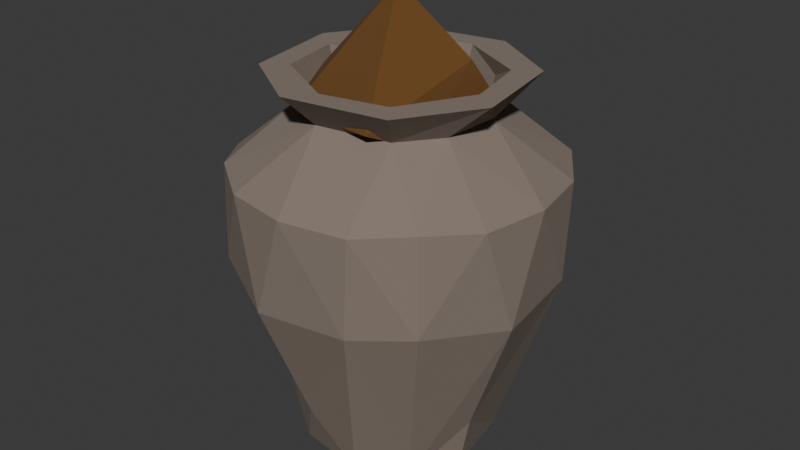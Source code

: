 # Source: big_pot_sumac.blend  (saved by Blender 4.2.66; exported with 4.5.12 LTS)
import bpy
from mathutils import Matrix  # noqa: F401  (used for matrix-valued properties, if any)

bpy.ops.wm.read_factory_settings(use_empty=True)
scene = bpy.context.scene
scene.name = 'Scene'

# ---- collections
col_collection = bpy.data.collections.new('Collection'); scene.collection.children.link(col_collection)

# ---- materials (node trees are filled in below, after node groups)
mat_pot3 = bpy.data.materials.new('pot3')
mat_pot3.alpha_threshold = 0.0
mat_pot3.use_transparent_shadow = False
mat_pot3.roughness = 0.5
mat_pot3.line_color = (0.0, 0.0, 0.0, 1.0)
mat_sumac = bpy.data.materials.new('sumac')

# ---- material node trees
mat_pot3.use_nodes = True; mat_pot3.node_tree.nodes.clear()
_N = mat_pot3.node_tree.nodes; _L = mat_pot3.node_tree.links
n0 = _N.new('ShaderNodeOutputMaterial'); n0.name = 'Material Output'; n0.location = (300, 300)
n1 = _N.new('ShaderNodeBsdfPrincipled'); n1.name = 'Principled BSDF'; n1.location = (10, 300)
n1.inputs[0].default_value = (0.239, 0.1914, 0.1576, 1.0)
n1.inputs[2].default_value = 1.0
n1.inputs[3].default_value = 1.45
_L.new(n1.outputs[0], n0.inputs[0])
n0.is_active_output = True
mat_sumac.use_nodes = True; mat_sumac.node_tree.nodes.clear()
_N = mat_sumac.node_tree.nodes; _L = mat_sumac.node_tree.links
n0 = _N.new('ShaderNodeBsdfPrincipled'); n0.name = 'Principled BSDF'; n0.location = (10, 300)
n0.inputs[0].default_value = (0.135, 0.05821, 0.01178, 1.0)
n0.inputs[2].default_value = 1.0
n1 = _N.new('ShaderNodeOutputMaterial'); n1.name = 'Material Output'; n1.location = (300, 300)
_L.new(n0.outputs[0], n1.inputs[0])
n1.is_active_output = True

# ---- world
world_world = bpy.data.worlds.new('World'); scene.world = world_world
world_world.use_nodes = True; world_world.node_tree.nodes.clear()
_N = world_world.node_tree.nodes; _L = world_world.node_tree.links
n0 = _N.new('ShaderNodeOutputWorld'); n0.name = 'World Output'; n0.location = (300, 300)
n1 = _N.new('ShaderNodeBackground'); n1.name = 'Background'; n1.location = (10, 300)
n1.inputs[0].default_value = (0.05088, 0.05088, 0.05088, 1.0)
_L.new(n1.outputs[0], n0.inputs[0])
n0.is_active_output = True
world_world.color = (0.05088, 0.05088, 0.05088)
world_world.sun_shadow_jitter_overblur = 0.0

# ---- meshes
me_cube = bpy.data.meshes.new('Cube')
me_cube.from_pydata([(-0.8352, -0.8352, -0.0214), (-1.483, -1.483, 1.631), (-0.8352, 0.8352, -0.0214), (-1.483, 1.483, 1.631), (0.8352, -0.8352, -0.0214), (1.483, -1.483, 1.631), (0.8352, 0.8352, -0.0214), (1.483, 1.483, 1.631), (-0.9533, -0.9533, 0.6127), (-0.9533, 0.9533, 0.6127), (0.9533, 0.9533, 0.6127), (0.9533, -0.9533, 0.6127), (-0.5804, -0.5804, 2.838), (-0.5804, 0.5804, 2.838), (0.5804, 0.5804, 2.838), (0.5804, -0.5804, 2.838), (-1.493, -1.493, 2.57), (-1.493, 1.493, 2.57), (1.493, 1.493, 2.57), (1.493, -1.493, 2.57), (-0.7526, -0.7526, 3.222), (-0.7526, 0.7526, 3.222), (0.7526, 0.7526, 3.222), (0.7526, -0.7526, 3.222), (-1.154, -1.154, 3.122), (-1.154, 1.154, 3.122), (1.154, 1.154, 3.122), (1.154, -1.154, 3.122), (-0.154, -0.154, -0.008912), (-0.154, 0.154, -0.008912), (0.154, 0.154, -0.008912), (0.154, -0.154, -0.008912), (-1.018, -1.018, 3.177), (-1.018, 1.018, 3.177), (1.018, 1.018, 3.177), (1.018, -1.018, 3.177), (-0.8484, 0.8484, 0.04297), (0.8484, 0.8484, 0.04297), (0.8484, -0.8484, 0.04297), (-0.8484, -0.8484, 0.04297)], [], [(8, 1, 3, 9), (9, 3, 7, 10), (10, 7, 5, 11), (11, 5, 1, 8), (2, 6, 4, 0), (3, 1, 16, 17), (38, 11, 8, 39), (37, 10, 11, 38), (36, 9, 10, 37), (39, 8, 9, 36), (14, 13, 25, 26), (1, 5, 19, 16), (7, 3, 17, 18), (5, 7, 18, 19), (12, 13, 17, 16), (13, 14, 18, 17), (14, 15, 19, 18), (15, 12, 16, 19), (20, 23, 31, 28), (15, 14, 26, 27), (13, 12, 24, 25), (12, 15, 27, 24), (32, 33, 25, 24), (33, 34, 26, 25), (34, 35, 27, 26), (35, 32, 24, 27), (30, 29, 28, 31), (22, 21, 29, 30), (23, 22, 30, 31), (21, 20, 28, 29), (23, 20, 32, 35), (22, 23, 35, 34), (21, 22, 34, 33), (20, 21, 33, 32), (0, 39, 36, 2), (2, 36, 37, 6), (6, 37, 38, 4), (4, 38, 39, 0)])
_uv = me_cube.uv_layers.new(name='UVMap')
_uv.uv.foreach_set('vector', [0.4762, 0.0, 0.625, 0.0, 0.625, 0.25, 0.4762, 0.25, 0.4762, 0.25, 0.625, 0.25, 0.625, 0.5, 0.4762, 0.5, 0.4762, 0.5, 0.625, 0.5, 0.625, 0.75, 0.4762, 0.75, 0.4762, 0.75, 0.625, 0.75, 0.625, 1.0, 0.4762, 1.0, 0.125, 0.5, 0.375, 0.5, 0.375, 0.75, 0.125, 0.75, 0.625, 0.25, 0.625, 0.0, 0.625, 0.0, 0.625, 0.25, 0.3885, 0.75, 0.4762, 0.75, 0.4762, 1.0, 0.3885, 1.0, 0.3885, 0.5, 0.4762, 0.5, 0.4762, 0.75, 0.3885, 0.75, 0.3885, 0.25, 0.4762, 0.25, 0.4762, 0.5, 0.3885, 0.5, 0.3885, 0.0, 0.4762, 0.0, 0.4762, 0.25, 0.3885, 0.25, 0.6958, 0.5708, 0.8042, 0.5708, 0.8042, 0.5708, 0.6958, 0.5708, 0.625, 1.0, 0.625, 0.75, 0.625, 0.75, 0.625, 1.0, 0.625, 0.5, 0.625, 0.25, 0.625, 0.25, 0.625, 0.5, 0.625, 0.75, 0.625, 0.5, 0.625, 0.5, 0.625, 0.75, 0.8042, 0.6792, 0.8042, 0.5708, 0.875, 0.5, 0.875, 0.75, 0.8042, 0.5708, 0.6958, 0.5708, 0.625, 0.5, 0.875, 0.5, 0.6958, 0.5708, 0.6958, 0.6792, 0.625, 0.75, 0.625, 0.5, 0.6958, 0.6792, 0.8042, 0.6792, 0.875, 0.75, 0.625, 0.75, 0.7567, 0.6317, 0.7433, 0.6317, 0.7433, 0.6317, 0.7567, 0.6317, 0.6958, 0.6792, 0.6958, 0.5708, 0.6958, 0.5708, 0.6958, 0.6792, 0.8042, 0.5708, 0.8042, 0.6792, 0.8042, 0.6792, 0.8042, 0.5708, 0.8042, 0.6792, 0.6958, 0.6792, 0.6958, 0.6792, 0.8042, 0.6792, 0.7968, 0.6718, 0.7968, 0.5782, 0.8042, 0.5708, 0.8042, 0.6792, 0.7968, 0.5782, 0.7032, 0.5782, 0.6958, 0.5708, 0.8042, 0.5708, 0.7032, 0.5782, 0.7032, 0.6718, 0.6958, 0.6792, 0.6958, 0.5708, 0.7032, 0.6718, 0.7968, 0.6718, 0.8042, 0.6792, 0.6958, 0.6792, 0.7433, 0.6183, 0.7567, 0.6183, 0.7567, 0.6317, 0.7433, 0.6317, 0.7433, 0.6183, 0.7567, 0.6183, 0.7567, 0.6183, 0.7433, 0.6183, 0.7433, 0.6317, 0.7433, 0.6183, 0.7433, 0.6183, 0.7433, 0.6317, 0.7567, 0.6183, 0.7567, 0.6317, 0.7567, 0.6317, 0.7567, 0.6183, 0.7433, 0.6317, 0.7567, 0.6317, 0.7968, 0.6718, 0.7032, 0.6718, 0.7433, 0.6183, 0.7433, 0.6317, 0.7032, 0.6718, 0.7032, 0.5782, 0.7567, 0.6183, 0.7433, 0.6183, 0.7032, 0.5782, 0.7968, 0.5782, 0.7567, 0.6317, 0.7567, 0.6183, 0.7968, 0.5782, 0.7968, 0.6718, 0.375, 0.0, 0.3885, 0.0, 0.3885, 0.25, 0.375, 0.25, 0.375, 0.25, 0.3885, 0.25, 0.3885, 0.5, 0.375, 0.5, 0.375, 0.5, 0.3885, 0.5, 0.3885, 0.75, 0.375, 0.75, 0.375, 0.75, 0.3885, 0.75, 0.3885, 1.0, 0.375, 1.0])
me_cube.materials.append(mat_pot3)
me_cube.update()
me_cube_003 = bpy.data.meshes.new('Cube.003')
me_cube_003.from_pydata([(-0.5911, -0.5911, 15.68), (-0.06446, -0.06446, 21.79), (-0.5911, 0.5911, 15.68), (-0.06446, 0.06446, 21.79), (0.5911, -0.5911, 15.68), (0.06446, -0.06446, 21.79), (0.5911, 0.5911, 15.68), (0.06446, 0.06446, 21.79), (-0.5911, -0.5911, 15.93), (-0.5911, 0.5911, 15.93), (0.5911, 0.5911, 15.93), (0.5911, -0.5911, 15.93), (-1.0, -1.0, 16.66), (-1.0, 1.0, 16.66), (1.0, 1.0, 16.66), (1.0, -1.0, 16.66)], [], [(8, 12, 13, 9), (9, 13, 14, 10), (10, 14, 15, 11), (11, 15, 12, 8), (2, 6, 4, 0), (7, 3, 1, 5), (4, 11, 8, 0), (6, 10, 11, 4), (2, 9, 10, 6), (0, 8, 9, 2), (1, 3, 13, 12), (3, 7, 14, 13), (7, 5, 15, 14), (5, 1, 12, 15)])
_uv = me_cube_003.uv_layers.new(name='UVMap')
_uv.uv.foreach_set('vector', [0.4269, 0.0, 0.5607, 0.0, 0.5607, 0.25, 0.4269, 0.25, 0.4269, 0.25, 0.5607, 0.25, 0.5607, 0.5, 0.4269, 0.5, 0.4269, 0.5, 0.5607, 0.5, 0.5607, 0.75, 0.4269, 0.75, 0.4269, 0.75, 0.5607, 0.75, 0.5607, 1.0, 0.4269, 1.0, 0.125, 0.5, 0.375, 0.5, 0.375, 0.75, 0.125, 0.75, 0.7419, 0.6169, 0.7581, 0.6169, 0.7581, 0.6331, 0.7419, 0.6331, 0.375, 0.75, 0.4269, 0.75, 0.4269, 1.0, 0.375, 1.0, 0.375, 0.5, 0.4269, 0.5, 0.4269, 0.75, 0.375, 0.75, 0.375, 0.25, 0.4269, 0.25, 0.4269, 0.5, 0.375, 0.5, 0.375, 0.0, 0.4269, 0.0, 0.4269, 0.25, 0.375, 0.25, 0.7581, 0.6331, 0.7581, 0.6169, 0.875, 0.5, 0.875, 0.75, 0.7581, 0.6169, 0.7419, 0.6169, 0.5607, 0.5, 0.875, 0.5, 0.7419, 0.6169, 0.7419, 0.6331, 0.5607, 0.75, 0.5607, 0.5, 0.7419, 0.6331, 0.7581, 0.6331, 0.875, 0.75, 0.5607, 0.75])
me_cube_003.materials.append(mat_sumac)
me_cube_003.update()

# ---- objects
ob_cube = bpy.data.objects.new('Cube', me_cube)
ob_cube_001 = bpy.data.objects.new('Cube.001', me_cube_003)

# ---- transforms, parenting, visibility, modifiers, constraints
ob_cube.location = (0.0, 0.0, 0.0)
ob_cube.scale = (0.2579, 0.2579, 0.2579)
_m = ob_cube.modifiers.new('Subdivision', 'SUBSURF')
_m.levels = 3
_m = ob_cube.modifiers.new('Decimate', 'DECIMATE')
_m.ratio = 0.1224
ob_cube_001.parent = ob_cube
ob_cube_001.matrix_parent_inverse = Matrix(((3.877, -0.0, 0.0, -0.0), (-0.0, 3.877, -0.0, 0.0), (0.0, -0.0, 3.877, -0.0), (-0.0, 0.0, -0.0, 1.0)))
ob_cube_001.location = (0.0, 0.0, 0.0)
ob_cube_001.scale = (0.2563, 0.2563, 0.045)
_m = ob_cube_001.modifiers.new('Subdivision', 'SUBSURF')
_m.levels = 3
_m = ob_cube_001.modifiers.new('Decimate', 'DECIMATE')
_m.ratio = 0.04082

# ---- collection membership
col_collection.objects.link(ob_cube)
col_collection.objects.link(ob_cube_001)

# ---- scene / render settings (as saved in the file)
scene.frame_start = 1; scene.frame_end = 250; scene.frame_set(1)
scene.render.engine = 'BLENDER_EEVEE_NEXT'
bpy.context.view_layer.update()

# ---- added for rendering (the .blend has no active camera and no usable light): camera, sun
cam_auto = bpy.data.cameras.new('AutoCamera')
cam_auto.lens = 50.0
cam_auto.sensor_width = 36.0
cam_auto.clip_end = 1000.0
ob_auto_camera = bpy.data.objects.new('AutoCamera', cam_auto)
scene.collection.objects.link(ob_auto_camera)
ob_auto_camera.location = (1.26922, -1.52307, 1.49375)
ob_auto_camera.rotation_euler = (1.09748, -7.21219e-08, 0.694738)
scene.camera = ob_auto_camera
light_auto_sun = bpy.data.lights.new('AutoSun', 'SUN')
light_auto_sun.energy = 3.0
light_auto_sun.angle = 0.0523599
ob_auto_sun = bpy.data.objects.new('AutoSun', light_auto_sun)
scene.collection.objects.link(ob_auto_sun)
ob_auto_sun.rotation_euler = (0.872665, 0.174533, 0.523599)
bpy.context.view_layer.update()
